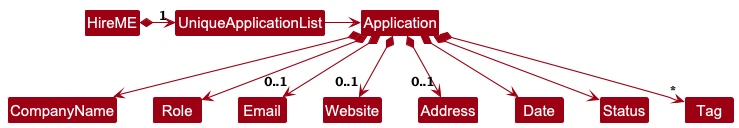

The diagram above was rendered by PlantUML. Its source (embedded in the PNG):
@startuml
!include style.puml
skinparam arrowThickness 1.1
skinparam arrowColor MODEL_COLOR
skinparam classBackgroundColor MODEL_COLOR

HireME *-right-> "1" UniqueApplicationList
UniqueApplicationList -right-> Application

Application *--> CompanyName
Application *--> Role
Application *--> "0..1" Email
Application *--> "0..1" Website
Application *--> "0..1" Address
Application *--> Date
Application *--> Status
Application *--> "*" Tag
@enduml